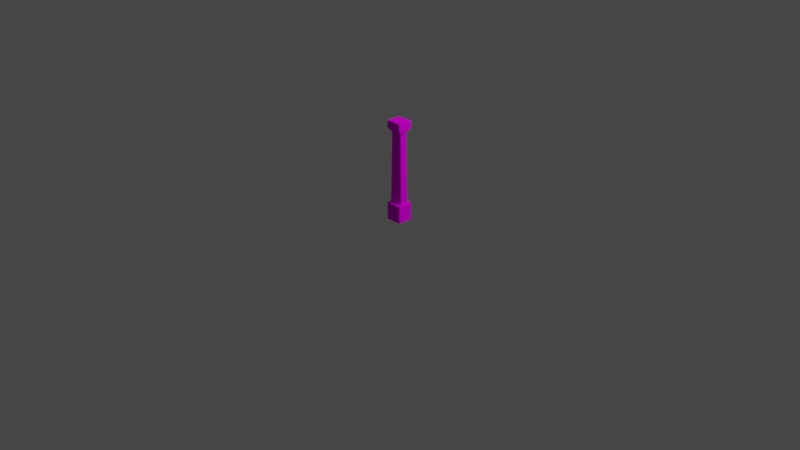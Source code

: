 # Source: DungeonWallSeparator.blend  (saved by Blender 2.92.15; exported with 4.5.12 LTS)
import bpy
from mathutils import Matrix  # noqa: F401  (used for matrix-valued properties, if any)

bpy.ops.wm.read_factory_settings(use_empty=True)
scene = bpy.context.scene
scene.name = 'Scene'

# ---- collections
col_collection = bpy.data.collections.new('Collection'); scene.collection.children.link(col_collection)

# ---- images (referenced by path relative to the original .blend; pixels are not part of the script)
import os
ASSET_DIR = os.environ.get("B2B_ASSET_DIR", "")  # directory of the original .blend (textures are referenced by path, not embedded)
HERE = os.path.dirname(os.path.abspath(__file__))  # packed textures are extracted next to this script under _unpacked/

def load_image(name, relpath, width, height, colorspace="sRGB"):
    """Load a texture the original file referenced (path relative to the .blend, or extracted next to this script)."""
    p = next((c for c in (os.path.join(HERE, relpath), os.path.join(ASSET_DIR, relpath)) if relpath and os.path.exists(c)), "")
    if p:
        img = bpy.data.images.load(p, check_existing=True)
        img.name = name
    else:  # same state as the original file: an image datablock whose file is absent (Cycles renders it pink)
        img = bpy.data.images.new(name, width, height)
        img.source = "FILE"
        img.filepath = "//" + (relpath or name)
    img.colorspace_settings.name = colorspace
    return img
img_untitled = load_image('Untitled', '', 1024, 1024, 'sRGB')

# ---- materials (node trees are filled in below, after node groups)
mat_material = bpy.data.materials.new('Material')

# ---- material node trees
mat_material.use_nodes = True; mat_material.node_tree.nodes.clear()
_N = mat_material.node_tree.nodes; _L = mat_material.node_tree.links
n0 = _N.new('ShaderNodeBsdfDiffuse'); n0.name = 'Diffuse BSDF'; n0.location = (137, 606)
n1 = _N.new('ShaderNodeTexImage'); n1.name = 'Image Texture'; n1.location = (-255, 801)
n1.image = img_untitled
n2 = _N.new('ShaderNodeOutputMaterial'); n2.name = 'Material Output'; n2.location = (448, 526)
_L.new(n1.outputs[0], n0.inputs[0])
_L.new(n0.outputs[0], n2.inputs[0])
n2.is_active_output = True

# ---- world
world_world = bpy.data.worlds.new('World'); scene.world = world_world
world_world.use_nodes = True; world_world.node_tree.nodes.clear()
_N = world_world.node_tree.nodes; _L = world_world.node_tree.links
n0 = _N.new('ShaderNodeOutputWorld'); n0.name = 'World Output'; n0.location = (300, 300)
n1 = _N.new('ShaderNodeBackground'); n1.name = 'Background'; n1.location = (10, 300)
n1.inputs[0].default_value = (0.05088, 0.05088, 0.05088, 1.0)
_L.new(n1.outputs[0], n0.inputs[0])
n0.is_active_output = True
world_world.color = (0.05088, 0.05088, 0.05088)
world_world.use_sun_shadow = False
world_world.sun_shadow_jitter_overblur = 0.0

# ---- cameras
cam_camera = bpy.data.cameras.new('Camera')
cam_camera.clip_end = 100.0
cam_camera.ortho_scale = 7.314

# ---- lights
light_light = bpy.data.lights.new('Light', 'POINT')
light_light.transmission_factor = 0.0
light_light.energy = 1000.0
light_light.shadow_soft_size = 0.1
light_light.shadow_maximum_resolution = 0.006
light_light.use_absolute_resolution = True

# ---- meshes
me_cube = bpy.data.meshes.new('Cube')
me_cube.from_pydata([(-0.8105, -0.4946, 0.309), (-0.8105, 0.4946, 0.309), (0.8084, 0.4946, 0.309), (0.8084, -0.4946, 0.309), (-0.9842, 0.8849, 2.682e-07), (-0.9842, -0.8849, 2.682e-07), (0.9858, 0.8849, 2.682e-07), (0.9858, -0.8849, 2.682e-07), (-0.8065, -0.5608, 1.632), (-0.8065, 0.5608, 1.632), (0.8157, -0.5608, 1.632), (0.8157, 0.5608, 1.632), (-0.9842, 0.8849, 0.3065), (0.9858, 0.8849, 0.3065), (0.9858, -0.8849, 0.3065), (-0.9842, -0.8849, 0.3065), (-0.9352, 0.8613, 1.632), (-0.9352, -0.8613, 1.632), (0.9443, 0.8613, 1.632), (0.9443, -0.8613, 1.632), (-0.671, 0.4176, 1.585), (-0.671, -0.4176, 1.585), (0.6764, 0.4176, 1.585), (0.6764, -0.4176, 1.585), (-0.8065, 0.5608, 1.585), (-0.8065, -0.5608, 1.585), (0.8157, 0.5608, 1.585), (0.8157, -0.5608, 1.585), (-0.8989, -0.8289, 1.772), (-0.9352, -0.8613, 1.76), (-0.8989, 0.8289, 1.772), (-0.9352, 0.8613, 1.76), (0.9081, -0.8289, 1.772), (0.9443, -0.8613, 1.76), (0.9081, 0.8289, 1.772), (0.9443, 0.8613, 1.76)], [], [(4, 12, 13, 6), (6, 13, 14, 7), (2, 22, 23, 3), (5, 15, 12, 4), (7, 14, 15, 5), (34, 30, 28, 32), (18, 35, 33, 19), (17, 29, 31, 16), (11, 10, 27, 26), (16, 31, 35, 18), (3, 0, 15, 14), (1, 2, 13, 12), (2, 3, 14, 13), (0, 1, 12, 15), (9, 8, 17, 16), (11, 9, 16, 18), (10, 11, 18, 19), (8, 10, 19, 17), (23, 21, 0, 3), (8, 9, 24, 25), (10, 8, 25, 27), (9, 11, 26, 24), (20, 21, 25, 24), (22, 20, 24, 26), (23, 22, 26, 27), (21, 23, 27, 25), (22, 2, 1, 20), (0, 21, 20, 1), (28, 30, 31, 29), (30, 34, 35, 31), (34, 32, 33, 35), (32, 28, 29, 33), (19, 33, 29, 17)])
_uv = me_cube.uv_layers.new(name='UVMap')
_uv.uv.foreach_set('vector', [0.4816, 0.7825, 0.4816, 0.9352, 0.3283, 0.9352, 0.3283, 0.7825, 0.3283, 0.7825, 0.3283, 0.9352, 0.1753, 0.9352, 0.1753, 0.7825, 0.346, 0.01401, 0.346, 0.767, 0.1779, 0.767, 0.1779, 0.01401, 0.635, 0.7825, 0.635, 0.9352, 0.4816, 0.9352, 0.4816, 0.7825, 0.1753, 0.7825, 0.1753, 0.9352, 0.01982, 0.9352, 0.01982, 0.7825, 0.9753, 0.7618, 0.6981, 0.7618, 0.6981, 0.4846, 0.9753, 0.4846, 0.6951, 0.4754, 0.6951, 0.4177, 0.976, 0.4177, 0.976, 0.4754, 0.6951, 0.4754, 0.6951, 0.4177, 0.976, 0.4177, 0.976, 0.4754, 0.9651, 0.3015, 0.7315, 0.3015, 0.7315, 0.2716, 0.9651, 0.2716, 0.6951, 0.4754, 0.6951, 0.4177, 0.976, 0.4177, 0.976, 0.4754, 0.8095, 0.2306, 0.9459, 0.2306, 0.9585, 0.2578, 0.798, 0.2578, 0.9459, 0.2306, 0.8095, 0.2306, 0.798, 0.2578, 0.9585, 0.2578, 0.8095, 0.2306, 0.9459, 0.2306, 0.9585, 0.2578, 0.798, 0.2578, 0.8095, 0.2306, 0.9459, 0.2306, 0.9585, 0.2578, 0.798, 0.2578, 0.7348, 0.3514, 0.9706, 0.3514, 0.991, 0.3275, 0.7144, 0.3275, 0.9706, 0.3514, 0.7348, 0.3514, 0.7144, 0.3275, 0.991, 0.3275, 0.7348, 0.3514, 0.9706, 0.3514, 0.991, 0.3275, 0.7144, 0.3275, 0.9706, 0.3514, 0.7348, 0.3514, 0.7144, 0.3275, 0.991, 0.3275, 0.1779, 0.767, 0.01189, 0.767, 0.01189, 0.01401, 0.1779, 0.01401, 0.9651, 0.3015, 0.7315, 0.3015, 0.7315, 0.2716, 0.9651, 0.2716, 0.9651, 0.3015, 0.7315, 0.3015, 0.7315, 0.2716, 0.9651, 0.2716, 0.9651, 0.3015, 0.7315, 0.3015, 0.7315, 0.2716, 0.9651, 0.2716, 0.8985, 0.3694, 0.7097, 0.3694, 0.6889, 0.4007, 0.9192, 0.4007, 0.7097, 0.3694, 0.8985, 0.3694, 0.9192, 0.4007, 0.6889, 0.4007, 0.8985, 0.3694, 0.7097, 0.3694, 0.6889, 0.4007, 0.9192, 0.4007, 0.7097, 0.3694, 0.8985, 0.3694, 0.9192, 0.4007, 0.6889, 0.4007, 0.346, 0.767, 0.346, 0.01401, 0.5137, 0.01401, 0.5137, 0.767, 0.6796, 0.01401, 0.6796, 0.767, 0.5137, 0.767, 0.5137, 0.01401, 0.6968, 0.4121, 0.9743, 0.4121, 0.976, 0.4177, 0.6951, 0.4177, 0.6969, 0.4121, 0.9741, 0.4121, 0.976, 0.4177, 0.6951, 0.4177, 0.6968, 0.4121, 0.9743, 0.4121, 0.976, 0.4177, 0.6951, 0.4177, 0.6969, 0.4121, 0.9741, 0.4121, 0.976, 0.4177, 0.6951, 0.4177, 0.6951, 0.4754, 0.6951, 0.4177, 0.976, 0.4177, 0.976, 0.4754])
me_cube.materials.append(mat_material)
me_cube.use_remesh_fix_poles = True
me_cube.use_remesh_preserve_attributes = False
me_cube.use_mirror_vertex_groups = False
me_cube.update()

# ---- objects
ob_light = bpy.data.objects.new('Light', light_light)
ob_camera = bpy.data.objects.new('Camera', cam_camera)
ob_corner = bpy.data.objects.new('Corner', me_cube)

# ---- transforms, parenting, visibility, modifiers, constraints
ob_light.location = (4.076, 1.005, 5.904)
ob_light.rotation_euler = (0.6503, 0.05522, 1.866)
ob_light.lock_rotations_4d = False
ob_light.empty_display_type = 'ARROWS'
ob_light.color = (0.0, 0.0, 0.0, 0.0)
ob_light.lineart.crease_threshold = 0.0
ob_camera.location = (7.359, -6.926, 4.958)
ob_camera.rotation_euler = (1.109, 0.0, 0.8149)
ob_camera.lock_rotations_4d = False
ob_camera.empty_display_type = 'ARROWS'
ob_camera.color = (0.0, 0.0, 0.0, 0.0)
ob_camera.display_type = 'WIRE'
ob_camera.lineart.crease_threshold = 0.0
ob_corner.location = (0.0, 0.0, 0.0)
ob_corner.scale = (0.08894, 0.08894, 0.6)
ob_corner.lineart.crease_threshold = 0.0

# ---- collection membership
col_collection.objects.link(ob_light)
col_collection.objects.link(ob_camera)
col_collection.objects.link(ob_corner)

# ---- scene / render settings (as saved in the file)
scene.camera = ob_camera
scene.frame_start = 1; scene.frame_end = 250; scene.frame_set(204)
scene.render.engine = 'CYCLES'
scene.cycles.use_denoising = False
scene.cycles.samples = 128
scene.cycles.sampling_pattern = 'TABULATED_SOBOL'
scene.cycles.use_adaptive_sampling = False
scene.cycles.use_light_tree = False
scene.view_settings.view_transform = 'Filmic'
bpy.context.view_layer.update()
